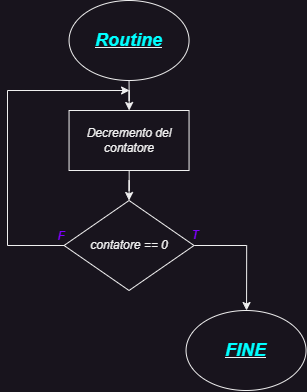

The diagram above was exported from draw.io. Its source (the exported page's mxGraphModel, read from the mxfile embedded in the PNG):
<mxGraphModel dx="1563" dy="26" grid="1" gridSize="10" guides="1" tooltips="1" connect="1" arrows="1" fold="1" page="1" pageScale="1" pageWidth="827" pageHeight="1169" math="0" shadow="0">
  <root>
    <mxCell id="0" />
    <mxCell id="1" parent="0" />
    <mxCell id="kjyTE5NzCveEEFKZxtg0-78" style="edgeStyle=orthogonalEdgeStyle;rounded=0;orthogonalLoop=1;jettySize=auto;html=1;" edge="1" parent="1" source="kjyTE5NzCveEEFKZxtg0-79" target="kjyTE5NzCveEEFKZxtg0-82">
      <mxGeometry relative="1" as="geometry" />
    </mxCell>
    <mxCell id="kjyTE5NzCveEEFKZxtg0-79" value="" style="ellipse;whiteSpace=wrap;html=1;" vertex="1" parent="1">
      <mxGeometry x="1152.55" y="1274" width="120" height="80" as="geometry" />
    </mxCell>
    <mxCell id="kjyTE5NzCveEEFKZxtg0-80" value="&lt;b&gt;&lt;i&gt;&lt;u&gt;&lt;span style=&quot;font-size: 18px;&quot;&gt;&lt;font color=&quot;#00ffff&quot;&gt;Routine&lt;/font&gt;&lt;/span&gt;&lt;br&gt;&lt;/u&gt;&lt;/i&gt;&lt;/b&gt;" style="text;html=1;strokeColor=none;fillColor=none;align=center;verticalAlign=middle;whiteSpace=wrap;rounded=0;" vertex="1" parent="1">
      <mxGeometry x="1162.3" y="1299" width="100.5" height="30" as="geometry" />
    </mxCell>
    <mxCell id="kjyTE5NzCveEEFKZxtg0-81" style="edgeStyle=orthogonalEdgeStyle;rounded=0;orthogonalLoop=1;jettySize=auto;html=1;entryX=0.5;entryY=0;entryDx=0;entryDy=0;" edge="1" parent="1" source="kjyTE5NzCveEEFKZxtg0-82" target="kjyTE5NzCveEEFKZxtg0-85">
      <mxGeometry relative="1" as="geometry" />
    </mxCell>
    <mxCell id="kjyTE5NzCveEEFKZxtg0-82" value="&lt;i&gt;Decremento del contatore&lt;/i&gt;" style="whiteSpace=wrap;html=1;" vertex="1" parent="1">
      <mxGeometry x="1152.55" y="1384" width="120" height="60" as="geometry" />
    </mxCell>
    <mxCell id="kjyTE5NzCveEEFKZxtg0-83" style="edgeStyle=orthogonalEdgeStyle;rounded=0;orthogonalLoop=1;jettySize=auto;html=1;" edge="1" parent="1" source="kjyTE5NzCveEEFKZxtg0-85">
      <mxGeometry relative="1" as="geometry">
        <mxPoint x="1213.05" y="1364" as="targetPoint" />
        <Array as="points">
          <mxPoint x="1091.05" y="1519" />
          <mxPoint x="1091.05" y="1364" />
        </Array>
      </mxGeometry>
    </mxCell>
    <mxCell id="kjyTE5NzCveEEFKZxtg0-84" style="edgeStyle=orthogonalEdgeStyle;rounded=0;orthogonalLoop=1;jettySize=auto;html=1;" edge="1" parent="1" source="kjyTE5NzCveEEFKZxtg0-85">
      <mxGeometry relative="1" as="geometry">
        <mxPoint x="1330.05" y="1584" as="targetPoint" />
        <Array as="points">
          <mxPoint x="1330.05" y="1519" />
        </Array>
      </mxGeometry>
    </mxCell>
    <mxCell id="kjyTE5NzCveEEFKZxtg0-85" value="&lt;i&gt;contatore == 0&lt;/i&gt;" style="rhombus;whiteSpace=wrap;html=1;" vertex="1" parent="1">
      <mxGeometry x="1147.55" y="1474" width="130" height="90" as="geometry" />
    </mxCell>
    <mxCell id="kjyTE5NzCveEEFKZxtg0-86" value="" style="ellipse;whiteSpace=wrap;html=1;" vertex="1" parent="1">
      <mxGeometry x="1269.55" y="1584" width="120" height="80" as="geometry" />
    </mxCell>
    <mxCell id="kjyTE5NzCveEEFKZxtg0-87" value="&lt;b&gt;&lt;i&gt;&lt;u&gt;&lt;font color=&quot;#00ffff&quot; style=&quot;font-size: 18px;&quot;&gt;FINE&lt;/font&gt;&lt;br&gt;&lt;/u&gt;&lt;/i&gt;&lt;/b&gt;" style="text;html=1;strokeColor=none;fillColor=none;align=center;verticalAlign=middle;whiteSpace=wrap;rounded=0;" vertex="1" parent="1">
      <mxGeometry x="1279.3" y="1609" width="100.5" height="30" as="geometry" />
    </mxCell>
    <mxCell id="kjyTE5NzCveEEFKZxtg0-88" value="&lt;b&gt;&lt;i&gt;&lt;font color=&quot;#7f00ff&quot;&gt;T&lt;/font&gt;&lt;/i&gt;&lt;/b&gt;" style="text;html=1;strokeColor=none;fillColor=none;align=center;verticalAlign=middle;whiteSpace=wrap;rounded=0;" vertex="1" parent="1">
      <mxGeometry x="1269.05" y="1499" width="20" height="20" as="geometry" />
    </mxCell>
    <mxCell id="kjyTE5NzCveEEFKZxtg0-89" value="&lt;b&gt;&lt;i&gt;&lt;font color=&quot;#7f00ff&quot;&gt;F&lt;/font&gt;&lt;/i&gt;&lt;/b&gt;" style="text;html=1;strokeColor=none;fillColor=none;align=center;verticalAlign=middle;whiteSpace=wrap;rounded=0;" vertex="1" parent="1">
      <mxGeometry x="1134.55" y="1500" width="20" height="20" as="geometry" />
    </mxCell>
  </root>
</mxGraphModel>